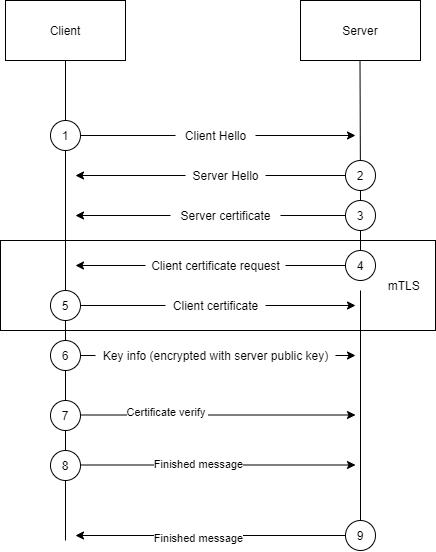

The diagram above was exported from draw.io. Its source (the exported page's mxGraphModel, read from the mxfile embedded in the PNG):
<mxGraphModel dx="1086" dy="966" grid="0" gridSize="10" guides="1" tooltips="1" connect="1" arrows="1" fold="1" page="1" pageScale="1" pageWidth="850" pageHeight="1100" math="0" shadow="0">
  <root>
    <mxCell id="0" />
    <mxCell id="1" parent="0" />
    <mxCell id="yjSAMTGXJ29s8t_x0H3t-4" style="edgeStyle=none;rounded=0;orthogonalLoop=1;jettySize=auto;html=1;exitX=0.5;exitY=1;exitDx=0;exitDy=0;strokeColor=default;endArrow=none;endFill=0;startArrow=none;" edge="1" parent="1" source="yjSAMTGXJ29s8t_x0H3t-6">
      <mxGeometry relative="1" as="geometry">
        <mxPoint x="190" y="700" as="targetPoint" />
      </mxGeometry>
    </mxCell>
    <mxCell id="yjSAMTGXJ29s8t_x0H3t-2" value="Client" style="whiteSpace=wrap;html=1;" vertex="1" parent="1">
      <mxGeometry x="130" y="160" width="120" height="60" as="geometry" />
    </mxCell>
    <mxCell id="yjSAMTGXJ29s8t_x0H3t-3" value="Server" style="whiteSpace=wrap;html=1;" vertex="1" parent="1">
      <mxGeometry x="425" y="160" width="120" height="60" as="geometry" />
    </mxCell>
    <mxCell id="yjSAMTGXJ29s8t_x0H3t-5" style="edgeStyle=none;rounded=0;orthogonalLoop=1;jettySize=auto;html=1;exitX=0.5;exitY=1;exitDx=0;exitDy=0;strokeColor=default;endArrow=none;endFill=0;startArrow=none;" edge="1" parent="1" source="yjSAMTGXJ29s8t_x0H3t-19">
      <mxGeometry relative="1" as="geometry">
        <mxPoint x="485" y="700" as="targetPoint" />
        <mxPoint x="484.5" y="230" as="sourcePoint" />
      </mxGeometry>
    </mxCell>
    <mxCell id="yjSAMTGXJ29s8t_x0H3t-21" style="edgeStyle=none;rounded=0;orthogonalLoop=1;jettySize=auto;html=1;endArrow=classic;endFill=1;strokeColor=default;startArrow=none;" edge="1" parent="1" source="yjSAMTGXJ29s8t_x0H3t-29">
      <mxGeometry relative="1" as="geometry">
        <mxPoint x="480" y="295" as="targetPoint" />
      </mxGeometry>
    </mxCell>
    <mxCell id="yjSAMTGXJ29s8t_x0H3t-6" value="1" style="ellipse;whiteSpace=wrap;html=1;" vertex="1" parent="1">
      <mxGeometry x="175" y="280" width="30" height="30" as="geometry" />
    </mxCell>
    <mxCell id="yjSAMTGXJ29s8t_x0H3t-7" value="" style="edgeStyle=none;rounded=0;orthogonalLoop=1;jettySize=auto;html=1;exitX=0.5;exitY=1;exitDx=0;exitDy=0;strokeColor=default;endArrow=none;endFill=0;" edge="1" parent="1" source="yjSAMTGXJ29s8t_x0H3t-2" target="yjSAMTGXJ29s8t_x0H3t-6">
      <mxGeometry relative="1" as="geometry">
        <mxPoint x="190" y="560" as="targetPoint" />
        <mxPoint x="190" y="220" as="sourcePoint" />
      </mxGeometry>
    </mxCell>
    <mxCell id="yjSAMTGXJ29s8t_x0H3t-22" style="edgeStyle=none;rounded=0;orthogonalLoop=1;jettySize=auto;html=1;endArrow=classic;endFill=1;strokeColor=default;startArrow=none;" edge="1" parent="1" source="yjSAMTGXJ29s8t_x0H3t-32">
      <mxGeometry relative="1" as="geometry">
        <mxPoint x="200" y="375" as="targetPoint" />
      </mxGeometry>
    </mxCell>
    <mxCell id="yjSAMTGXJ29s8t_x0H3t-8" value="3" style="ellipse;whiteSpace=wrap;html=1;" vertex="1" parent="1">
      <mxGeometry x="470" y="360" width="30" height="30" as="geometry" />
    </mxCell>
    <mxCell id="yjSAMTGXJ29s8t_x0H3t-9" value="" style="edgeStyle=none;rounded=0;orthogonalLoop=1;jettySize=auto;html=1;exitX=0.5;exitY=1;exitDx=0;exitDy=0;strokeColor=default;endArrow=none;endFill=0;" edge="1" parent="1" target="yjSAMTGXJ29s8t_x0H3t-8">
      <mxGeometry relative="1" as="geometry">
        <mxPoint x="484.5" y="560" as="targetPoint" />
        <mxPoint x="484.5" y="220" as="sourcePoint" />
      </mxGeometry>
    </mxCell>
    <mxCell id="yjSAMTGXJ29s8t_x0H3t-24" style="edgeStyle=none;rounded=0;orthogonalLoop=1;jettySize=auto;html=1;endArrow=classic;endFill=1;strokeColor=default;startArrow=none;" edge="1" parent="1" source="yjSAMTGXJ29s8t_x0H3t-34">
      <mxGeometry relative="1" as="geometry">
        <mxPoint x="200" y="425" as="targetPoint" />
      </mxGeometry>
    </mxCell>
    <mxCell id="yjSAMTGXJ29s8t_x0H3t-10" value="4" style="ellipse;whiteSpace=wrap;html=1;" vertex="1" parent="1">
      <mxGeometry x="470" y="410" width="30" height="30" as="geometry" />
    </mxCell>
    <mxCell id="yjSAMTGXJ29s8t_x0H3t-12" value="" style="edgeStyle=none;rounded=0;orthogonalLoop=1;jettySize=auto;html=1;exitX=0.5;exitY=1;exitDx=0;exitDy=0;strokeColor=default;endArrow=none;endFill=0;startArrow=none;" edge="1" parent="1" source="yjSAMTGXJ29s8t_x0H3t-8" target="yjSAMTGXJ29s8t_x0H3t-10">
      <mxGeometry relative="1" as="geometry">
        <mxPoint x="484.5" y="600" as="targetPoint" />
        <mxPoint x="485" y="390" as="sourcePoint" />
      </mxGeometry>
    </mxCell>
    <mxCell id="yjSAMTGXJ29s8t_x0H3t-23" style="edgeStyle=none;rounded=0;orthogonalLoop=1;jettySize=auto;html=1;exitX=1;exitY=0.5;exitDx=0;exitDy=0;endArrow=classic;endFill=1;strokeColor=default;startArrow=none;" edge="1" parent="1" source="yjSAMTGXJ29s8t_x0H3t-36">
      <mxGeometry relative="1" as="geometry">
        <mxPoint x="480" y="465" as="targetPoint" />
      </mxGeometry>
    </mxCell>
    <mxCell id="yjSAMTGXJ29s8t_x0H3t-13" value="5" style="ellipse;whiteSpace=wrap;html=1;" vertex="1" parent="1">
      <mxGeometry x="175" y="450" width="30" height="30" as="geometry" />
    </mxCell>
    <mxCell id="yjSAMTGXJ29s8t_x0H3t-25" style="edgeStyle=none;rounded=0;orthogonalLoop=1;jettySize=auto;html=1;endArrow=classic;endFill=1;strokeColor=default;startArrow=none;" edge="1" parent="1" source="yjSAMTGXJ29s8t_x0H3t-38">
      <mxGeometry relative="1" as="geometry">
        <mxPoint x="480" y="515" as="targetPoint" />
      </mxGeometry>
    </mxCell>
    <mxCell id="yjSAMTGXJ29s8t_x0H3t-14" value="6" style="ellipse;whiteSpace=wrap;html=1;" vertex="1" parent="1">
      <mxGeometry x="175" y="500" width="30" height="30" as="geometry" />
    </mxCell>
    <mxCell id="yjSAMTGXJ29s8t_x0H3t-15" value="" style="edgeStyle=none;rounded=0;orthogonalLoop=1;jettySize=auto;html=1;exitX=0.5;exitY=1;exitDx=0;exitDy=0;strokeColor=default;endArrow=none;endFill=0;startArrow=none;" edge="1" parent="1" source="yjSAMTGXJ29s8t_x0H3t-13" target="yjSAMTGXJ29s8t_x0H3t-14">
      <mxGeometry relative="1" as="geometry">
        <mxPoint x="189.5" y="690" as="targetPoint" />
        <mxPoint x="190" y="480" as="sourcePoint" />
      </mxGeometry>
    </mxCell>
    <mxCell id="yjSAMTGXJ29s8t_x0H3t-16" value="7" style="ellipse;whiteSpace=wrap;html=1;" vertex="1" parent="1">
      <mxGeometry x="175" y="560" width="30" height="30" as="geometry" />
    </mxCell>
    <mxCell id="yjSAMTGXJ29s8t_x0H3t-17" value="8" style="ellipse;whiteSpace=wrap;html=1;" vertex="1" parent="1">
      <mxGeometry x="175" y="610" width="30" height="30" as="geometry" />
    </mxCell>
    <mxCell id="yjSAMTGXJ29s8t_x0H3t-18" value="" style="edgeStyle=none;rounded=0;orthogonalLoop=1;jettySize=auto;html=1;exitX=0.5;exitY=1;exitDx=0;exitDy=0;strokeColor=default;endArrow=none;endFill=0;startArrow=none;" edge="1" parent="1" source="yjSAMTGXJ29s8t_x0H3t-16" target="yjSAMTGXJ29s8t_x0H3t-17">
      <mxGeometry relative="1" as="geometry">
        <mxPoint x="189.5" y="800" as="targetPoint" />
        <mxPoint x="190" y="590" as="sourcePoint" />
      </mxGeometry>
    </mxCell>
    <mxCell id="yjSAMTGXJ29s8t_x0H3t-19" value="9" style="ellipse;whiteSpace=wrap;html=1;" vertex="1" parent="1">
      <mxGeometry x="470" y="680" width="30" height="30" as="geometry" />
    </mxCell>
    <mxCell id="yjSAMTGXJ29s8t_x0H3t-20" value="" style="edgeStyle=none;rounded=0;orthogonalLoop=1;jettySize=auto;html=1;exitX=0.5;exitY=1;exitDx=0;exitDy=0;strokeColor=default;endArrow=none;endFill=0;startArrow=none;" edge="1" parent="1" target="yjSAMTGXJ29s8t_x0H3t-19">
      <mxGeometry relative="1" as="geometry">
        <mxPoint x="485" y="740" as="targetPoint" />
        <mxPoint x="485" y="450" as="sourcePoint" />
      </mxGeometry>
    </mxCell>
    <mxCell id="yjSAMTGXJ29s8t_x0H3t-26" style="edgeStyle=none;rounded=0;orthogonalLoop=1;jettySize=auto;html=1;endArrow=classic;endFill=1;strokeColor=default;" edge="1" parent="1">
      <mxGeometry relative="1" as="geometry">
        <mxPoint x="480" y="574.5" as="targetPoint" />
        <mxPoint x="205" y="574.5" as="sourcePoint" />
      </mxGeometry>
    </mxCell>
    <mxCell id="yjSAMTGXJ29s8t_x0H3t-40" value="Certificate verify&amp;nbsp;" style="edgeLabel;html=1;align=center;verticalAlign=middle;resizable=0;points=[];" vertex="1" connectable="0" parent="yjSAMTGXJ29s8t_x0H3t-26">
      <mxGeometry x="-0.3745" y="4" relative="1" as="geometry">
        <mxPoint y="1" as="offset" />
      </mxGeometry>
    </mxCell>
    <mxCell id="yjSAMTGXJ29s8t_x0H3t-27" style="edgeStyle=none;rounded=0;orthogonalLoop=1;jettySize=auto;html=1;endArrow=classic;endFill=1;strokeColor=default;" edge="1" parent="1">
      <mxGeometry relative="1" as="geometry">
        <mxPoint x="480" y="624.5" as="targetPoint" />
        <mxPoint x="205" y="624.5" as="sourcePoint" />
      </mxGeometry>
    </mxCell>
    <mxCell id="yjSAMTGXJ29s8t_x0H3t-41" value="Finished message" style="edgeLabel;html=1;align=center;verticalAlign=middle;resizable=0;points=[];" vertex="1" connectable="0" parent="yjSAMTGXJ29s8t_x0H3t-27">
      <mxGeometry x="-0.1491" y="2" relative="1" as="geometry">
        <mxPoint y="1" as="offset" />
      </mxGeometry>
    </mxCell>
    <mxCell id="yjSAMTGXJ29s8t_x0H3t-28" style="edgeStyle=none;rounded=0;orthogonalLoop=1;jettySize=auto;html=1;endArrow=classic;endFill=1;strokeColor=default;exitX=0;exitY=0.5;exitDx=0;exitDy=0;" edge="1" parent="1" source="yjSAMTGXJ29s8t_x0H3t-19">
      <mxGeometry relative="1" as="geometry">
        <mxPoint x="200" y="695" as="targetPoint" />
        <mxPoint x="215" y="634.5" as="sourcePoint" />
      </mxGeometry>
    </mxCell>
    <mxCell id="yjSAMTGXJ29s8t_x0H3t-42" value="Finished message" style="edgeLabel;html=1;align=center;verticalAlign=middle;resizable=0;points=[];" vertex="1" connectable="0" parent="yjSAMTGXJ29s8t_x0H3t-28">
      <mxGeometry x="0.0963" y="2" relative="1" as="geometry">
        <mxPoint as="offset" />
      </mxGeometry>
    </mxCell>
    <mxCell id="yjSAMTGXJ29s8t_x0H3t-29" value="Client Hello" style="text;html=1;resizable=0;autosize=1;align=center;verticalAlign=middle;points=[];fillColor=none;strokeColor=none;rounded=0;" vertex="1" parent="1">
      <mxGeometry x="300" y="285" width="80" height="20" as="geometry" />
    </mxCell>
    <mxCell id="yjSAMTGXJ29s8t_x0H3t-31" value="" style="edgeStyle=none;rounded=0;orthogonalLoop=1;jettySize=auto;html=1;endArrow=none;endFill=1;strokeColor=default;" edge="1" parent="1" source="yjSAMTGXJ29s8t_x0H3t-6" target="yjSAMTGXJ29s8t_x0H3t-29">
      <mxGeometry relative="1" as="geometry">
        <mxPoint x="480" y="295" as="targetPoint" />
        <mxPoint x="205" y="295" as="sourcePoint" />
      </mxGeometry>
    </mxCell>
    <mxCell id="yjSAMTGXJ29s8t_x0H3t-32" value="Server certificate" style="text;html=1;resizable=0;autosize=1;align=center;verticalAlign=middle;points=[];fillColor=none;strokeColor=none;rounded=0;" vertex="1" parent="1">
      <mxGeometry x="295" y="365" width="110" height="20" as="geometry" />
    </mxCell>
    <mxCell id="yjSAMTGXJ29s8t_x0H3t-33" value="" style="edgeStyle=none;rounded=0;orthogonalLoop=1;jettySize=auto;html=1;endArrow=none;endFill=1;strokeColor=default;" edge="1" parent="1" source="yjSAMTGXJ29s8t_x0H3t-8" target="yjSAMTGXJ29s8t_x0H3t-32">
      <mxGeometry relative="1" as="geometry">
        <mxPoint x="200" y="375" as="targetPoint" />
        <mxPoint x="470" y="375" as="sourcePoint" />
      </mxGeometry>
    </mxCell>
    <mxCell id="yjSAMTGXJ29s8t_x0H3t-34" value="Client certificate request" style="text;html=1;resizable=0;autosize=1;align=center;verticalAlign=middle;points=[];fillColor=none;strokeColor=none;rounded=0;" vertex="1" parent="1">
      <mxGeometry x="270" y="415" width="140" height="20" as="geometry" />
    </mxCell>
    <mxCell id="yjSAMTGXJ29s8t_x0H3t-35" value="" style="edgeStyle=none;rounded=0;orthogonalLoop=1;jettySize=auto;html=1;endArrow=none;endFill=1;strokeColor=default;" edge="1" parent="1" source="yjSAMTGXJ29s8t_x0H3t-10" target="yjSAMTGXJ29s8t_x0H3t-34">
      <mxGeometry relative="1" as="geometry">
        <mxPoint x="200" y="425" as="targetPoint" />
        <mxPoint x="470" y="425" as="sourcePoint" />
      </mxGeometry>
    </mxCell>
    <mxCell id="yjSAMTGXJ29s8t_x0H3t-36" value="Client certificate" style="text;html=1;resizable=0;autosize=1;align=center;verticalAlign=middle;points=[];fillColor=none;strokeColor=none;rounded=0;" vertex="1" parent="1">
      <mxGeometry x="290" y="455" width="100" height="20" as="geometry" />
    </mxCell>
    <mxCell id="yjSAMTGXJ29s8t_x0H3t-37" value="" style="edgeStyle=none;rounded=0;orthogonalLoop=1;jettySize=auto;html=1;exitX=1;exitY=0.5;exitDx=0;exitDy=0;endArrow=none;endFill=1;strokeColor=default;" edge="1" parent="1" source="yjSAMTGXJ29s8t_x0H3t-13" target="yjSAMTGXJ29s8t_x0H3t-36">
      <mxGeometry relative="1" as="geometry">
        <mxPoint x="480" y="465" as="targetPoint" />
        <mxPoint x="205" y="465" as="sourcePoint" />
      </mxGeometry>
    </mxCell>
    <mxCell id="yjSAMTGXJ29s8t_x0H3t-38" value="Key info (encrypted with server public key)" style="text;html=1;resizable=0;autosize=1;align=center;verticalAlign=middle;points=[];fillColor=none;strokeColor=none;rounded=0;" vertex="1" parent="1">
      <mxGeometry x="220" y="505" width="240" height="20" as="geometry" />
    </mxCell>
    <mxCell id="yjSAMTGXJ29s8t_x0H3t-39" value="" style="edgeStyle=none;rounded=0;orthogonalLoop=1;jettySize=auto;html=1;endArrow=none;endFill=1;strokeColor=default;" edge="1" parent="1" source="yjSAMTGXJ29s8t_x0H3t-14" target="yjSAMTGXJ29s8t_x0H3t-38">
      <mxGeometry relative="1" as="geometry">
        <mxPoint x="480" y="515" as="targetPoint" />
        <mxPoint x="205" y="515" as="sourcePoint" />
      </mxGeometry>
    </mxCell>
    <mxCell id="yjSAMTGXJ29s8t_x0H3t-43" style="edgeStyle=none;rounded=0;orthogonalLoop=1;jettySize=auto;html=1;endArrow=classic;endFill=1;strokeColor=default;startArrow=none;" edge="1" parent="1" source="yjSAMTGXJ29s8t_x0H3t-45">
      <mxGeometry relative="1" as="geometry">
        <mxPoint x="200" y="335" as="targetPoint" />
      </mxGeometry>
    </mxCell>
    <mxCell id="yjSAMTGXJ29s8t_x0H3t-44" value="2" style="ellipse;whiteSpace=wrap;html=1;" vertex="1" parent="1">
      <mxGeometry x="470" y="320" width="30" height="30" as="geometry" />
    </mxCell>
    <mxCell id="yjSAMTGXJ29s8t_x0H3t-45" value="Server Hello" style="text;html=1;resizable=0;autosize=1;align=center;verticalAlign=middle;points=[];fillColor=none;strokeColor=none;rounded=0;" vertex="1" parent="1">
      <mxGeometry x="310" y="325" width="80" height="20" as="geometry" />
    </mxCell>
    <mxCell id="yjSAMTGXJ29s8t_x0H3t-46" value="" style="edgeStyle=none;rounded=0;orthogonalLoop=1;jettySize=auto;html=1;endArrow=none;endFill=1;strokeColor=default;" edge="1" parent="1" source="yjSAMTGXJ29s8t_x0H3t-44" target="yjSAMTGXJ29s8t_x0H3t-45">
      <mxGeometry relative="1" as="geometry">
        <mxPoint x="200" y="335" as="targetPoint" />
        <mxPoint x="470" y="335" as="sourcePoint" />
      </mxGeometry>
    </mxCell>
    <mxCell id="yjSAMTGXJ29s8t_x0H3t-47" value="mTLS&amp;nbsp; &amp;nbsp;&amp;nbsp;" style="whiteSpace=wrap;html=1;align=right;fillColor=none;" vertex="1" parent="1">
      <mxGeometry x="125" y="400" width="435" height="90" as="geometry" />
    </mxCell>
  </root>
</mxGraphModel>